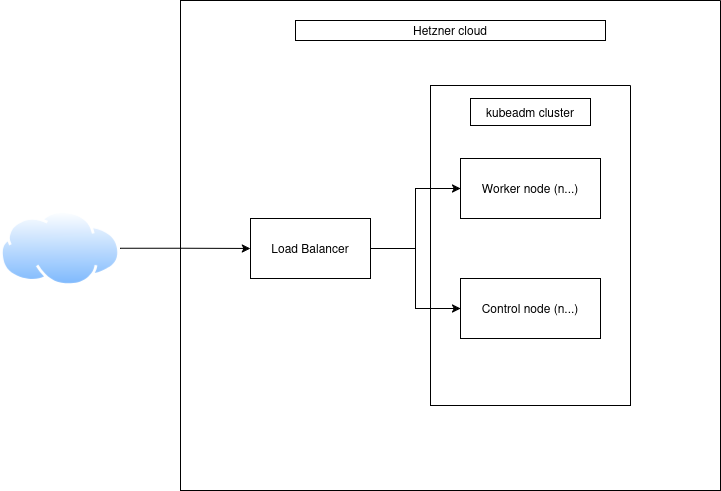

The diagram above was exported from draw.io. Its source (the exported page's mxGraphModel, read from the mxfile embedded in the PNG):
<mxGraphModel dx="1293" dy="826" grid="1" gridSize="10" guides="1" tooltips="1" connect="1" arrows="1" fold="1" page="1" pageScale="1" pageWidth="900" pageHeight="1600" background="#ffffff" math="0" shadow="0">
  <root>
    <mxCell id="0" />
    <mxCell id="1" parent="0" />
    <mxCell id="79nLempe4sXDR677fE_u-12" style="edgeStyle=orthogonalEdgeStyle;rounded=0;orthogonalLoop=1;jettySize=auto;html=1;" edge="1" parent="1" source="79nLempe4sXDR677fE_u-1" target="79nLempe4sXDR677fE_u-2">
      <mxGeometry relative="1" as="geometry" />
    </mxCell>
    <mxCell id="79nLempe4sXDR677fE_u-1" value="" style="image;aspect=fixed;perimeter=ellipsePerimeter;html=1;align=center;shadow=0;dashed=0;spacingTop=3;image=img/lib/active_directory/internet_cloud.svg;" vertex="1" parent="1">
      <mxGeometry x="90" y="490" width="119.84" height="75.5" as="geometry" />
    </mxCell>
    <mxCell id="79nLempe4sXDR677fE_u-10" style="edgeStyle=orthogonalEdgeStyle;rounded=0;orthogonalLoop=1;jettySize=auto;html=1;entryX=0;entryY=0.5;entryDx=0;entryDy=0;" edge="1" parent="1" source="79nLempe4sXDR677fE_u-2" target="79nLempe4sXDR677fE_u-3">
      <mxGeometry relative="1" as="geometry" />
    </mxCell>
    <mxCell id="79nLempe4sXDR677fE_u-11" style="edgeStyle=orthogonalEdgeStyle;rounded=0;orthogonalLoop=1;jettySize=auto;html=1;entryX=0;entryY=0.5;entryDx=0;entryDy=0;" edge="1" parent="1" source="79nLempe4sXDR677fE_u-2" target="79nLempe4sXDR677fE_u-4">
      <mxGeometry relative="1" as="geometry" />
    </mxCell>
    <mxCell id="79nLempe4sXDR677fE_u-2" value="Load Balancer" style="rounded=0;whiteSpace=wrap;html=1;" vertex="1" parent="1">
      <mxGeometry x="340" y="498" width="120" height="60" as="geometry" />
    </mxCell>
    <mxCell id="79nLempe4sXDR677fE_u-3" value="Worker node (n...)" style="rounded=0;whiteSpace=wrap;html=1;" vertex="1" parent="1">
      <mxGeometry x="550" y="438" width="140" height="60" as="geometry" />
    </mxCell>
    <mxCell id="79nLempe4sXDR677fE_u-4" value="Control node (n...)" style="rounded=0;whiteSpace=wrap;html=1;" vertex="1" parent="1">
      <mxGeometry x="550" y="558" width="140" height="60" as="geometry" />
    </mxCell>
    <mxCell id="79nLempe4sXDR677fE_u-8" value="" style="swimlane;startSize=0;" vertex="1" parent="1">
      <mxGeometry x="270" y="280" width="540" height="490" as="geometry" />
    </mxCell>
    <mxCell id="79nLempe4sXDR677fE_u-6" value="" style="swimlane;startSize=0;" vertex="1" parent="79nLempe4sXDR677fE_u-8">
      <mxGeometry x="250" y="85" width="200" height="320" as="geometry" />
    </mxCell>
    <mxCell id="79nLempe4sXDR677fE_u-13" value="kubeadm cluster" style="rounded=0;whiteSpace=wrap;html=1;" vertex="1" parent="79nLempe4sXDR677fE_u-6">
      <mxGeometry x="40" y="13" width="120" height="27" as="geometry" />
    </mxCell>
    <mxCell id="79nLempe4sXDR677fE_u-14" value="Hetzner cloud" style="rounded=0;whiteSpace=wrap;html=1;" vertex="1" parent="79nLempe4sXDR677fE_u-8">
      <mxGeometry x="115" y="20" width="310" height="20" as="geometry" />
    </mxCell>
  </root>
</mxGraphModel>